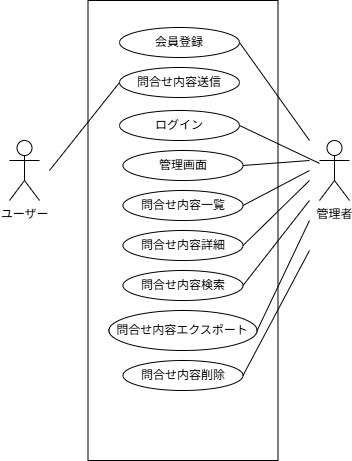

The diagram above was exported from draw.io. Its source (the exported page's mxGraphModel, read from the mxfile embedded in the PNG):
<mxGraphModel dx="505" dy="499" grid="1" gridSize="10" guides="1" tooltips="1" connect="1" arrows="1" fold="1" page="1" pageScale="1" pageWidth="827" pageHeight="1169" math="0" shadow="0">
  <root>
    <mxCell id="0" />
    <mxCell id="1" parent="0" />
    <mxCell id="H_ydfNwUU6wsiS6kP2KT-1" value="ユーザー" style="shape=umlActor;verticalLabelPosition=bottom;verticalAlign=top;html=1;outlineConnect=0;" vertex="1" parent="1">
      <mxGeometry x="50" y="190" width="30" height="60" as="geometry" />
    </mxCell>
    <mxCell id="H_ydfNwUU6wsiS6kP2KT-2" value="管理者" style="shape=umlActor;verticalLabelPosition=bottom;verticalAlign=top;html=1;outlineConnect=0;" vertex="1" parent="1">
      <mxGeometry x="360" y="190" width="30" height="60" as="geometry" />
    </mxCell>
    <mxCell id="H_ydfNwUU6wsiS6kP2KT-3" value="" style="whiteSpace=wrap;html=1;verticalAlign=bottom;" vertex="1" parent="1">
      <mxGeometry x="128.5" y="50" width="190" height="460" as="geometry" />
    </mxCell>
    <mxCell id="H_ydfNwUU6wsiS6kP2KT-4" value="会員登録" style="ellipse;whiteSpace=wrap;html=1;" vertex="1" parent="1">
      <mxGeometry x="160" y="77" width="120" height="30" as="geometry" />
    </mxCell>
    <mxCell id="YWlaC7kKfVl9F-7zPXIj-1" value="問合せ内容送信" style="ellipse;whiteSpace=wrap;html=1;" vertex="1" parent="1">
      <mxGeometry x="160" y="117" width="120" height="30" as="geometry" />
    </mxCell>
    <mxCell id="YWlaC7kKfVl9F-7zPXIj-3" value="問合せ内容一覧" style="ellipse;whiteSpace=wrap;html=1;" vertex="1" parent="1">
      <mxGeometry x="163.5" y="240" width="120" height="30" as="geometry" />
    </mxCell>
    <mxCell id="YWlaC7kKfVl9F-7zPXIj-5" value="" style="endArrow=none;html=1;entryX=0;entryY=0.5;entryDx=0;entryDy=0;" edge="1" parent="1" target="YWlaC7kKfVl9F-7zPXIj-1">
      <mxGeometry width="50" height="50" relative="1" as="geometry">
        <mxPoint x="90" y="220" as="sourcePoint" />
        <mxPoint x="170" y="102" as="targetPoint" />
      </mxGeometry>
    </mxCell>
    <mxCell id="YWlaC7kKfVl9F-7zPXIj-7" value="" style="endArrow=none;html=1;exitX=1;exitY=0.5;exitDx=0;exitDy=0;" edge="1" parent="1" source="YWlaC7kKfVl9F-7zPXIj-3">
      <mxGeometry width="50" height="50" relative="1" as="geometry">
        <mxPoint x="280" y="197" as="sourcePoint" />
        <mxPoint x="350" y="220" as="targetPoint" />
      </mxGeometry>
    </mxCell>
    <mxCell id="LTZmrEGHyk4J-85T0wTZ-1" value="ログイン" style="ellipse;whiteSpace=wrap;html=1;" vertex="1" parent="1">
      <mxGeometry x="160" y="160" width="120" height="30" as="geometry" />
    </mxCell>
    <mxCell id="j0hQi8yx36PTIvc1kc1v-1" value="管理画面" style="ellipse;whiteSpace=wrap;html=1;" vertex="1" parent="1">
      <mxGeometry x="163.5" y="200" width="120" height="30" as="geometry" />
    </mxCell>
    <mxCell id="LA9_VlM9lOxB1mkUZ5fo-1" value="問合せ内容詳細&lt;span style=&quot;font-family: monospace; font-size: 0px; text-align: start; text-wrap-mode: nowrap;&quot;&gt;%3CmxGraphModel%3E%3Croot%3E%3CmxCell%20id%3D%220%22%2F%3E%3CmxCell%20id%3D%221%22%20parent%3D%220%22%2F%3E%3CmxCell%20id%3D%222%22%20value%3D%22%E5%95%8F%E5%90%88%E3%81%9B%E5%86%85%E5%AE%B9%E4%B8%80%E8%A6%A7%22%20style%3D%22ellipse%3BwhiteSpace%3Dwrap%3Bhtml%3D1%3B%22%20vertex%3D%221%22%20parent%3D%221%22%3E%3CmxGeometry%20x%3D%22163.5%22%20y%3D%22240%22%20width%3D%22120%22%20height%3D%2230%22%20as%3D%22geometry%22%2F%3E%3C%2FmxCell%3E%3C%2Froot%3E%3C%2FmxGraphModel%3E&lt;/span&gt;" style="ellipse;whiteSpace=wrap;html=1;" vertex="1" parent="1">
      <mxGeometry x="163.5" y="280" width="120" height="30" as="geometry" />
    </mxCell>
    <mxCell id="LA9_VlM9lOxB1mkUZ5fo-2" value="問合せ内容検索&lt;span style=&quot;font-family: monospace; font-size: 0px; text-align: start; text-wrap-mode: nowrap;&quot;&gt;%3CmxGraphModel%3E%3Croot%3E%3CmxCell%20id%3D%220%22%2F%3E%3CmxCell%20id%3D%221%22%20parent%3D%220%22%2F%3E%3CmxCell%20id%3D%222%22%20value%3D%22%E5%95%8F%E5%90%88%E3%81%9B%E5%86%85%E5%AE%B9%E4%B8%80%E8%A6%A7%22%20style%3D%22ellipse%3BwhiteSpace%3Dwrap%3Bhtml%3D1%3B%22%20vertex%3D%221%22%20parent%3D%221%22%3E%3CmxGeometry%20x%3D%22163.5%22%20y%3D%22240%22%20width%3D%22120%22%20height%3D%2230%22%20as%3D%22geometry%22%2F%3E%3C%2FmxCell%3E%3C%2Froot%3E%3C%2FmxGraphModel%け検索&lt;/span&gt;" style="ellipse;whiteSpace=wrap;html=1;" vertex="1" parent="1">
      <mxGeometry x="163.5" y="320" width="120" height="30" as="geometry" />
    </mxCell>
    <mxCell id="wjxi2wgdJyo3GjTgxchX-1" value="" style="endArrow=none;html=1;exitX=1;exitY=0.5;exitDx=0;exitDy=0;" edge="1" parent="1" source="j0hQi8yx36PTIvc1kc1v-1">
      <mxGeometry width="50" height="50" relative="1" as="geometry">
        <mxPoint x="283.5" y="216" as="sourcePoint" />
        <mxPoint x="350" y="210" as="targetPoint" />
      </mxGeometry>
    </mxCell>
    <mxCell id="wjxi2wgdJyo3GjTgxchX-3" value="" style="endArrow=none;html=1;exitX=1;exitY=0.5;exitDx=0;exitDy=0;" edge="1" parent="1" source="LA9_VlM9lOxB1mkUZ5fo-1">
      <mxGeometry width="50" height="50" relative="1" as="geometry">
        <mxPoint x="294" y="265" as="sourcePoint" />
        <mxPoint x="350" y="230" as="targetPoint" />
      </mxGeometry>
    </mxCell>
    <mxCell id="wjxi2wgdJyo3GjTgxchX-4" value="" style="endArrow=none;html=1;exitX=1;exitY=0.5;exitDx=0;exitDy=0;" edge="1" parent="1" source="LA9_VlM9lOxB1mkUZ5fo-2">
      <mxGeometry width="50" height="50" relative="1" as="geometry">
        <mxPoint x="304" y="275" as="sourcePoint" />
        <mxPoint x="350" y="250" as="targetPoint" />
      </mxGeometry>
    </mxCell>
    <mxCell id="swDPb2_hqazZjyHZ0vq9-1" value="問合せ内容エクスポート&lt;span style=&quot;font-family: monospace; font-size: 0px; text-align: start; text-wrap-mode: nowrap;&quot;&gt;%3CmxGraphModel%3E%3Croot%3E%3CmxCell%20id%3D%220%22%2F%3E%3CmxCell%20id%3D%221%22%20parent%3D%220%22%2F%3E%3CmxCell%20id%3D%222%22%20value%3D%22%E5%95%8F%E5%90%88%E3%81%9B%E5%86%85%E5%AE%B9%E4%B8%80%E8%A6%A7%22%20style%3D%22ellipse%3BwhiteSpace%3Dwrap%3Bhtml%3D1%3B%22%20vertex%3D%221%22%20parent%3D%221%22%3E%3CmxGeometry%20x%3D%22163.5%22%20y%3D%22240%22%20width%3D%22120%22%20height%3D%2230%22%20as%3D%22geometry%22%2F%3E%3C%2FmxCell%3E%3C%2Froot%3E%3C%2FmxGraphModel%けえく&lt;/span&gt;" style="ellipse;whiteSpace=wrap;html=1;" vertex="1" parent="1">
      <mxGeometry x="149.38" y="360" width="148.25" height="40" as="geometry" />
    </mxCell>
    <mxCell id="swDPb2_hqazZjyHZ0vq9-2" value="" style="endArrow=none;html=1;exitX=1;exitY=0.5;exitDx=0;exitDy=0;" edge="1" parent="1" source="swDPb2_hqazZjyHZ0vq9-1">
      <mxGeometry width="50" height="50" relative="1" as="geometry">
        <mxPoint x="294" y="345" as="sourcePoint" />
        <mxPoint x="350" y="270" as="targetPoint" />
      </mxGeometry>
    </mxCell>
    <mxCell id="RIJq0_fGGhAzWF-Q6r4n-3" value="" style="endArrow=none;html=1;exitX=1;exitY=0.5;exitDx=0;exitDy=0;" edge="1" parent="1" source="H_ydfNwUU6wsiS6kP2KT-4">
      <mxGeometry width="50" height="50" relative="1" as="geometry">
        <mxPoint x="294" y="94.5" as="sourcePoint" />
        <mxPoint x="350" y="190" as="targetPoint" />
      </mxGeometry>
    </mxCell>
    <mxCell id="RIJq0_fGGhAzWF-Q6r4n-4" value="" style="endArrow=none;html=1;exitX=1;exitY=0.5;exitDx=0;exitDy=0;" edge="1" parent="1" source="LTZmrEGHyk4J-85T0wTZ-1" target="H_ydfNwUU6wsiS6kP2KT-2">
      <mxGeometry width="50" height="50" relative="1" as="geometry">
        <mxPoint x="290" y="102" as="sourcePoint" />
        <mxPoint x="370" y="99.5" as="targetPoint" />
      </mxGeometry>
    </mxCell>
    <mxCell id="RIJq0_fGGhAzWF-Q6r4n-5" value="問合せ内容削除&lt;span style=&quot;font-family: monospace; font-size: 0px; text-align: start; text-wrap-mode: nowrap;&quot;&gt;%3CmxGraphModel%3E%3Croot%3E%3CmxCell%20id%3D%220%22%2F%3E%3CmxCell%20id%3D%221%22%20parent%3D%220%22%2F%3E%3CmxCell%20id%3D%222%22%20value%3D%22%E5%95%8F%E5%90%88%E3%81%9B%E5%86%85%E5%AE%B9%E4%B8%80%E8%A6%A7%22%20style%3D%22ellipse%3BwhiteSpace%3Dwrap%3Bhtml%3D1%3B%22%20vertex%3D%221%22%20parent%3D%221%22%3E%3CmxGeometry%20x%3D%22163.5%22%20y%3D%22240%22%20width%3D%22120%22%20height%3D%2230%22%20as%3D%22geometry%22%2F%3E%3C%2FmxCell%3E%3C%2Froot%3E%3C%2FmxGraphModel%け&lt;/span&gt;" style="ellipse;whiteSpace=wrap;html=1;" vertex="1" parent="1">
      <mxGeometry x="163.5" y="410" width="120" height="30" as="geometry" />
    </mxCell>
    <mxCell id="RIJq0_fGGhAzWF-Q6r4n-6" value="" style="endArrow=none;html=1;exitX=1;exitY=0.5;exitDx=0;exitDy=0;" edge="1" parent="1" source="RIJq0_fGGhAzWF-Q6r4n-5">
      <mxGeometry width="50" height="50" relative="1" as="geometry">
        <mxPoint x="308" y="390" as="sourcePoint" />
        <mxPoint x="350" y="300" as="targetPoint" />
      </mxGeometry>
    </mxCell>
  </root>
</mxGraphModel>